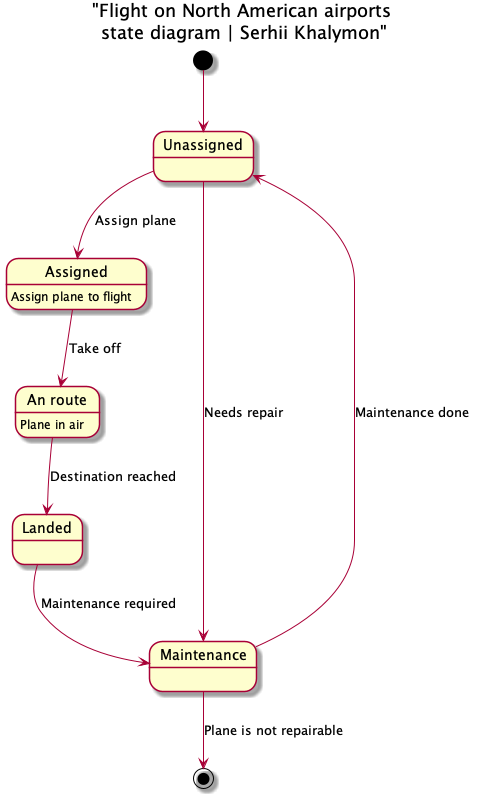

The diagram above was rendered by PlantUML. Its source (embedded in the PNG):
@startuml

title "Flight on North American airports \nstate diagram | Serhii Khalymon"

state Unassigned
state Assigned : Assign plane to flight
state "An route" as Route : Plane in air
state Landed
state Maintenance

[*] --> Unassigned
Unassigned --> Assigned : Assign plane
Assigned --> Route : Take off
Route --> Landed : Destination reached
Landed --> Maintenance : Maintenance required
Maintenance --> Unassigned : Maintenance done
Unassigned --> Maintenance : Needs repair
Maintenance --> [*] : Plane is not repairable

@enduml